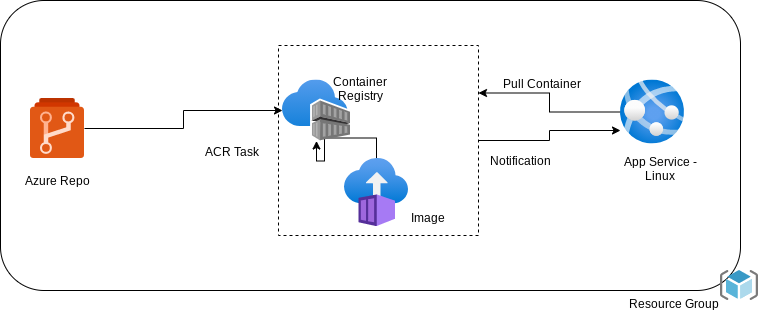

The diagram above was exported from draw.io. Its source (the exported page's mxGraphModel, read from the mxfile embedded in the PNG):
<mxGraphModel dx="1888" dy="539" grid="1" gridSize="10" guides="1" tooltips="1" connect="1" arrows="1" fold="1" page="1" pageScale="1" pageWidth="850" pageHeight="1100" math="0" shadow="0">
  <root>
    <mxCell id="dafo6QTgEBIcjpZqk31L-0" />
    <mxCell id="dafo6QTgEBIcjpZqk31L-1" parent="dafo6QTgEBIcjpZqk31L-0" />
    <mxCell id="-dEgxRjRZpL1MsNk-CeY-2" value="" style="rounded=0;whiteSpace=wrap;html=1;strokeWidth=1;fontColor=#595FFF;dashed=1;" parent="dafo6QTgEBIcjpZqk31L-1" vertex="1">
      <mxGeometry x="330" y="80" width="440" height="490" as="geometry" />
    </mxCell>
    <mxCell id="dafo6QTgEBIcjpZqk31L-2" value="" style="rounded=0;whiteSpace=wrap;html=1;dashed=1;rotation=-90;" parent="dafo6QTgEBIcjpZqk31L-1" vertex="1">
      <mxGeometry x="-9.5" y="370.5" width="201" height="156" as="geometry" />
    </mxCell>
    <mxCell id="dafo6QTgEBIcjpZqk31L-4" value="" style="whiteSpace=wrap;html=1;aspect=fixed;dashed=1;fillColor=#f5f5f5;strokeColor=#666666;fontColor=#333333;" parent="dafo6QTgEBIcjpZqk31L-1" vertex="1">
      <mxGeometry x="630" y="90" width="130" height="130" as="geometry" />
    </mxCell>
    <mxCell id="dafo6QTgEBIcjpZqk31L-6" value="" style="edgeStyle=orthogonalEdgeStyle;rounded=0;orthogonalLoop=1;jettySize=auto;html=1;" parent="dafo6QTgEBIcjpZqk31L-1" source="dafo6QTgEBIcjpZqk31L-9" target="dafo6QTgEBIcjpZqk31L-14" edge="1">
      <mxGeometry relative="1" as="geometry">
        <mxPoint x="550" y="200" as="sourcePoint" />
      </mxGeometry>
    </mxCell>
    <mxCell id="dafo6QTgEBIcjpZqk31L-8" style="edgeStyle=orthogonalEdgeStyle;rounded=0;orthogonalLoop=1;jettySize=auto;html=1;entryX=0.5;entryY=0;entryDx=0;entryDy=0;strokeColor=#000000;" parent="dafo6QTgEBIcjpZqk31L-1" source="dafo6QTgEBIcjpZqk31L-9" edge="1">
      <mxGeometry relative="1" as="geometry">
        <mxPoint x="458.75" y="370.5" as="targetPoint" />
      </mxGeometry>
    </mxCell>
    <mxCell id="dafo6QTgEBIcjpZqk31L-9" value="" style="aspect=fixed;html=1;points=[];align=center;image;fontSize=12;image=img/lib/azure2/app_services/App_Services.svg;" parent="dafo6QTgEBIcjpZqk31L-1" vertex="1">
      <mxGeometry x="418" y="136" width="64" height="64" as="geometry" />
    </mxCell>
    <mxCell id="dafo6QTgEBIcjpZqk31L-14" value="" style="aspect=fixed;html=1;points=[];align=center;image;fontSize=12;image=img/lib/azure2/databases/Azure_Database_PostgreSQL_Server.svg;" parent="dafo6QTgEBIcjpZqk31L-1" vertex="1">
      <mxGeometry x="670" y="120" width="48" height="64" as="geometry" />
    </mxCell>
    <mxCell id="dafo6QTgEBIcjpZqk31L-15" value="App Service - Linux" style="text;html=1;strokeColor=none;fillColor=none;align=center;verticalAlign=middle;whiteSpace=wrap;rounded=0;dashed=1;" parent="dafo6QTgEBIcjpZqk31L-1" vertex="1">
      <mxGeometry x="366" y="210" width="80" height="20" as="geometry" />
    </mxCell>
    <mxCell id="dafo6QTgEBIcjpZqk31L-20" value="Pull Container" style="text;html=1;strokeColor=none;fillColor=none;align=center;verticalAlign=top;whiteSpace=wrap;rounded=0;dashed=1;horizontal=1;direction=east;" parent="dafo6QTgEBIcjpZqk31L-1" vertex="1">
      <mxGeometry x="440" y="270" width="128" height="20" as="geometry" />
    </mxCell>
    <mxCell id="dafo6QTgEBIcjpZqk31L-21" value="PostgreSql" style="text;html=1;strokeColor=none;fillColor=none;align=center;verticalAlign=middle;whiteSpace=wrap;rounded=0;dashed=1;" parent="dafo6QTgEBIcjpZqk31L-1" vertex="1">
      <mxGeometry x="598" y="90" width="190" height="20" as="geometry" />
    </mxCell>
    <mxCell id="dafo6QTgEBIcjpZqk31L-22" value="Resource Group" style="text;html=1;strokeColor=none;fillColor=none;align=center;verticalAlign=top;whiteSpace=wrap;rounded=0;dashed=1;horizontal=1;direction=east;" parent="dafo6QTgEBIcjpZqk31L-1" vertex="1">
      <mxGeometry x="689" y="563" width="128" height="20" as="geometry" />
    </mxCell>
    <mxCell id="dafo6QTgEBIcjpZqk31L-26" value="" style="aspect=fixed;html=1;points=[];align=center;image;fontSize=12;image=img/lib/azure2/general/Production_Ready_Database.svg;dashed=1;dashPattern=1 1;strokeColor=#0000FF;" parent="dafo6QTgEBIcjpZqk31L-1" vertex="1">
      <mxGeometry x="710" y="148" width="48" height="64" as="geometry" />
    </mxCell>
    <mxCell id="dafo6QTgEBIcjpZqk31L-27" value="" style="rounded=0;whiteSpace=wrap;html=1;rotation=-90;dashed=1;direction=south;" parent="dafo6QTgEBIcjpZqk31L-1" vertex="1">
      <mxGeometry x="24" y="-4" width="95" height="302" as="geometry" />
    </mxCell>
    <mxCell id="dafo6QTgEBIcjpZqk31L-28" value="" style="aspect=fixed;pointerEvents=1;shadow=0;dashed=0;html=1;strokeColor=none;labelPosition=center;verticalLabelPosition=bottom;verticalAlign=top;align=center;fillColor=#00188D;shape=mxgraph.azure.user" parent="dafo6QTgEBIcjpZqk31L-1" vertex="1">
      <mxGeometry x="-80" y="114" width="47" height="50" as="geometry" />
    </mxCell>
    <mxCell id="dafo6QTgEBIcjpZqk31L-29" value="" style="aspect=fixed;html=1;points=[];align=center;image;fontSize=12;image=img/lib/azure2/devops/Azure_DevOps.svg;dashed=1;" parent="dafo6QTgEBIcjpZqk31L-1" vertex="1">
      <mxGeometry x="17" y="314.75" width="33.5" height="33.5" as="geometry" />
    </mxCell>
    <mxCell id="dafo6QTgEBIcjpZqk31L-30" value="" style="aspect=fixed;html=1;points=[];align=center;image;fontSize=12;image=img/lib/azure2/identity/Azure_Active_Directory.svg;dashed=1;" parent="dafo6QTgEBIcjpZqk31L-1" vertex="1">
      <mxGeometry x="210" y="66" width="70" height="64" as="geometry" />
    </mxCell>
    <mxCell id="dafo6QTgEBIcjpZqk31L-31" value="" style="aspect=fixed;html=1;points=[];align=center;image;fontSize=12;image=img/lib/mscae/ResourceGroup.svg;" parent="dafo6QTgEBIcjpZqk31L-1" vertex="1">
      <mxGeometry x="779.5" y="535" width="37.5" height="30" as="geometry" />
    </mxCell>
    <mxCell id="dafo6QTgEBIcjpZqk31L-32" value="Azure AD" style="text;html=1;strokeColor=none;fillColor=none;align=center;verticalAlign=top;whiteSpace=wrap;rounded=0;dashed=1;horizontal=1;direction=east;" parent="dafo6QTgEBIcjpZqk31L-1" vertex="1">
      <mxGeometry x="130" y="60" width="128" height="20" as="geometry" />
    </mxCell>
    <mxCell id="dafo6QTgEBIcjpZqk31L-33" value="Developer" style="text;html=1;strokeColor=none;fillColor=none;align=center;verticalAlign=top;whiteSpace=wrap;rounded=0;dashed=1;horizontal=1;direction=east;" parent="dafo6QTgEBIcjpZqk31L-1" vertex="1">
      <mxGeometry x="-111" y="164" width="128" height="20" as="geometry" />
    </mxCell>
    <mxCell id="dafo6QTgEBIcjpZqk31L-34" value="Approver" style="text;html=1;strokeColor=none;fillColor=none;align=center;verticalAlign=top;whiteSpace=wrap;rounded=0;dashed=1;horizontal=1;direction=east;" parent="dafo6QTgEBIcjpZqk31L-1" vertex="1">
      <mxGeometry x="-42" y="164" width="128" height="20" as="geometry" />
    </mxCell>
    <mxCell id="dafo6QTgEBIcjpZqk31L-35" value="" style="aspect=fixed;html=1;points=[];align=center;image;fontSize=12;image=img/lib/mscae/Azure_Pipelines&#09;.svg;dashed=1;" parent="dafo6QTgEBIcjpZqk31L-1" vertex="1">
      <mxGeometry x="42.5" y="363" width="43.5" height="43.5" as="geometry" />
    </mxCell>
    <mxCell id="dafo6QTgEBIcjpZqk31L-36" value="Release Pipe" style="text;html=1;strokeColor=none;fillColor=none;align=center;verticalAlign=top;whiteSpace=wrap;rounded=0;dashed=1;horizontal=1;direction=east;" parent="dafo6QTgEBIcjpZqk31L-1" vertex="1">
      <mxGeometry x="60" y="358" width="128" height="20" as="geometry" />
    </mxCell>
    <mxCell id="dafo6QTgEBIcjpZqk31L-37" value="" style="shape=hexagon;perimeter=hexagonPerimeter2;whiteSpace=wrap;html=1;fixedSize=1;size=50;strokeWidth=3;" parent="dafo6QTgEBIcjpZqk31L-1" vertex="1">
      <mxGeometry x="114.5" y="110" width="73.5" height="40" as="geometry" />
    </mxCell>
    <mxCell id="dafo6QTgEBIcjpZqk31L-38" value="" style="aspect=fixed;pointerEvents=1;shadow=0;dashed=0;html=1;strokeColor=none;labelPosition=center;verticalLabelPosition=bottom;verticalAlign=top;align=center;fillColor=#00188D;shape=mxgraph.azure.user" parent="dafo6QTgEBIcjpZqk31L-1" vertex="1">
      <mxGeometry x="-9" y="114" width="47" height="50" as="geometry" />
    </mxCell>
    <mxCell id="dafo6QTgEBIcjpZqk31L-39" value="Azure Devops" style="text;html=1;strokeColor=none;fillColor=none;align=center;verticalAlign=middle;whiteSpace=wrap;rounded=0;dashed=1;" parent="dafo6QTgEBIcjpZqk31L-1" vertex="1">
      <mxGeometry x="51" y="321.5" width="80" height="20" as="geometry" />
    </mxCell>
    <mxCell id="dafo6QTgEBIcjpZqk31L-45" value="" style="aspect=fixed;pointerEvents=1;shadow=0;dashed=0;html=1;strokeColor=none;labelPosition=center;verticalLabelPosition=bottom;verticalAlign=top;align=center;fillColor=#00188D;shape=mxgraph.azure.computer" parent="dafo6QTgEBIcjpZqk31L-1" vertex="1">
      <mxGeometry x="61.5" y="440.5" width="50" height="45" as="geometry" />
    </mxCell>
    <mxCell id="dafo6QTgEBIcjpZqk31L-46" value="Azure Devops Hosted Agent" style="text;html=1;strokeColor=none;fillColor=none;align=center;verticalAlign=top;whiteSpace=wrap;rounded=0;dashed=1;horizontal=1;direction=east;" parent="dafo6QTgEBIcjpZqk31L-1" vertex="1">
      <mxGeometry x="21" y="515" width="128" height="20" as="geometry" />
    </mxCell>
    <mxCell id="dafo6QTgEBIcjpZqk31L-47" value="" style="endArrow=none;dashed=1;html=1;strokeColor=#000000;exitX=0.024;exitY=0.326;exitDx=0;exitDy=0;exitPerimeter=0;" parent="dafo6QTgEBIcjpZqk31L-1" source="dafo6QTgEBIcjpZqk31L-49" target="dafo6QTgEBIcjpZqk31L-33" edge="1">
      <mxGeometry width="50" height="50" relative="1" as="geometry">
        <mxPoint x="400" y="340" as="sourcePoint" />
        <mxPoint x="10" y="220" as="targetPoint" />
        <Array as="points" />
      </mxGeometry>
    </mxCell>
    <mxCell id="dafo6QTgEBIcjpZqk31L-48" value="" style="endArrow=none;dashed=1;html=1;strokeColor=#000000;entryX=0.87;entryY=0.65;entryDx=0;entryDy=0;entryPerimeter=0;strokeWidth=2;" parent="dafo6QTgEBIcjpZqk31L-1" source="dafo6QTgEBIcjpZqk31L-36" target="dafo6QTgEBIcjpZqk31L-38" edge="1">
      <mxGeometry width="50" height="50" relative="1" as="geometry">
        <mxPoint x="141.5" y="280" as="sourcePoint" />
        <mxPoint x="191.5" y="230" as="targetPoint" />
        <Array as="points">
          <mxPoint x="150" y="320" />
          <mxPoint x="140" y="280" />
        </Array>
      </mxGeometry>
    </mxCell>
    <mxCell id="dafo6QTgEBIcjpZqk31L-49" value="Config Task" style="text;html=1;strokeColor=none;fillColor=none;align=center;verticalAlign=middle;whiteSpace=wrap;rounded=0;dashed=1;rotation=-75;" parent="dafo6QTgEBIcjpZqk31L-1" vertex="1">
      <mxGeometry x="-100" y="230" width="80" height="45.18" as="geometry" />
    </mxCell>
    <mxCell id="dafo6QTgEBIcjpZqk31L-50" value="" style="endArrow=none;dashed=1;html=1;strokeColor=#000000;exitX=0.024;exitY=0.326;exitDx=0;exitDy=0;exitPerimeter=0;strokeWidth=2;" parent="dafo6QTgEBIcjpZqk31L-1" source="dafo6QTgEBIcjpZqk31L-35" target="dafo6QTgEBIcjpZqk31L-49" edge="1">
      <mxGeometry width="50" height="50" relative="1" as="geometry">
        <mxPoint x="43.544000000000096" y="377.18100000000004" as="sourcePoint" />
        <mxPoint x="-48.69117647058829" y="184" as="targetPoint" />
        <Array as="points">
          <mxPoint x="-60" y="330" />
          <mxPoint x="-70" y="310" />
        </Array>
      </mxGeometry>
    </mxCell>
    <mxCell id="dafo6QTgEBIcjpZqk31L-51" value="Approve Release&amp;nbsp;" style="text;html=1;strokeColor=none;fillColor=none;align=center;verticalAlign=middle;whiteSpace=wrap;rounded=0;dashed=1;rotation=-120;" parent="dafo6QTgEBIcjpZqk31L-1" vertex="1">
      <mxGeometry x="86" y="230" width="80" height="20" as="geometry" />
    </mxCell>
    <mxCell id="dafo6QTgEBIcjpZqk31L-52" value="Service Principal" style="text;html=1;strokeColor=none;fillColor=none;align=center;verticalAlign=middle;whiteSpace=wrap;rounded=0;dashed=1;" parent="dafo6QTgEBIcjpZqk31L-1" vertex="1">
      <mxGeometry x="111.5" y="164" width="80" height="20" as="geometry" />
    </mxCell>
    <mxCell id="dafo6QTgEBIcjpZqk31L-53" value="" style="endArrow=none;dashed=1;html=1;strokeColor=#000000;exitX=0.87;exitY=-0.025;exitDx=0;exitDy=0;exitPerimeter=0;strokeWidth=3;" parent="dafo6QTgEBIcjpZqk31L-1" source="dafo6QTgEBIcjpZqk31L-45" target="dafo6QTgEBIcjpZqk31L-37" edge="1">
      <mxGeometry width="50" height="50" relative="1" as="geometry">
        <mxPoint x="200" y="325.18" as="sourcePoint" />
        <mxPoint x="250" y="275.18" as="targetPoint" />
        <Array as="points">
          <mxPoint x="190" y="290" />
        </Array>
      </mxGeometry>
    </mxCell>
    <mxCell id="dafo6QTgEBIcjpZqk31L-54" value="" style="endArrow=none;dashed=1;html=1;strokeWidth=3;exitX=-0.004;exitY=0.361;exitDx=0;exitDy=0;exitPerimeter=0;fillColor=#fff2cc;strokeColor=#FF3333;" parent="dafo6QTgEBIcjpZqk31L-1" target="dafo6QTgEBIcjpZqk31L-37" edge="1">
      <mxGeometry width="50" height="50" relative="1" as="geometry">
        <mxPoint x="308.0479999999998" y="226.168" as="sourcePoint" />
        <mxPoint x="450" y="280" as="targetPoint" />
        <Array as="points">
          <mxPoint x="220" y="220" />
        </Array>
      </mxGeometry>
    </mxCell>
    <mxCell id="dafo6QTgEBIcjpZqk31L-55" value="" style="endArrow=none;dashed=1;html=1;strokeWidth=3;exitX=1;exitY=0.5;exitDx=0;exitDy=0;exitPerimeter=0;strokeColor=#33FF33;" parent="dafo6QTgEBIcjpZqk31L-1" source="dafo6QTgEBIcjpZqk31L-45" edge="1">
      <mxGeometry width="50" height="50" relative="1" as="geometry">
        <mxPoint x="121.75" y="457.5" as="sourcePoint" />
        <mxPoint x="310" y="387.1887005649718" as="targetPoint" />
      </mxGeometry>
    </mxCell>
    <mxCell id="dafo6QTgEBIcjpZqk31L-56" value="Permission" style="text;html=1;strokeColor=none;fillColor=none;align=center;verticalAlign=middle;whiteSpace=wrap;rounded=0;dashed=1;" parent="dafo6QTgEBIcjpZqk31L-1" vertex="1">
      <mxGeometry x="190" y="200" width="120" height="20" as="geometry" />
    </mxCell>
    <mxCell id="dafo6QTgEBIcjpZqk31L-57" value="Deploy" style="text;html=1;strokeColor=none;fillColor=none;align=center;verticalAlign=middle;whiteSpace=wrap;rounded=0;dashed=1;" parent="dafo6QTgEBIcjpZqk31L-1" vertex="1">
      <mxGeometry x="150" y="440.5" width="120" height="20" as="geometry" />
    </mxCell>
    <mxCell id="-dEgxRjRZpL1MsNk-CeY-1" value="" style="rounded=0;whiteSpace=wrap;html=1;strokeColor=#000000;strokeWidth=1;fontColor=#595FFF;dashed=1;" parent="dafo6QTgEBIcjpZqk31L-1" vertex="1">
      <mxGeometry x="360" y="358" width="200" height="190" as="geometry" />
    </mxCell>
    <mxCell id="dafo6QTgEBIcjpZqk31L-12" value="" style="aspect=fixed;html=1;points=[];align=center;image;fontSize=12;image=img/lib/azure2/containers/Container_Instances.svg;" parent="dafo6QTgEBIcjpZqk31L-1" vertex="1">
      <mxGeometry x="434" y="457.5" width="64" height="69" as="geometry" />
    </mxCell>
    <mxCell id="dafo6QTgEBIcjpZqk31L-11" style="edgeStyle=orthogonalEdgeStyle;rounded=0;orthogonalLoop=1;jettySize=auto;html=1;" parent="dafo6QTgEBIcjpZqk31L-1" source="dafo6QTgEBIcjpZqk31L-12" target="dafo6QTgEBIcjpZqk31L-13" edge="1">
      <mxGeometry relative="1" as="geometry" />
    </mxCell>
    <mxCell id="dafo6QTgEBIcjpZqk31L-13" value="" style="aspect=fixed;html=1;points=[];align=center;image;fontSize=12;image=img/lib/azure2/containers/Container_Registries.svg;" parent="dafo6QTgEBIcjpZqk31L-1" vertex="1">
      <mxGeometry x="372" y="379.5" width="68" height="61" as="geometry" />
    </mxCell>
    <mxCell id="dafo6QTgEBIcjpZqk31L-16" value="Container Registry" style="text;html=1;strokeColor=none;fillColor=none;align=center;verticalAlign=middle;whiteSpace=wrap;rounded=0;dashed=1;" parent="dafo6QTgEBIcjpZqk31L-1" vertex="1">
      <mxGeometry x="430" y="378" width="40" height="20" as="geometry" />
    </mxCell>
    <mxCell id="dafo6QTgEBIcjpZqk31L-17" value="Container Instance" style="text;html=1;strokeColor=none;fillColor=none;align=center;verticalAlign=middle;whiteSpace=wrap;rounded=0;dashed=1;" parent="dafo6QTgEBIcjpZqk31L-1" vertex="1">
      <mxGeometry x="491" y="506.5" width="54" height="20" as="geometry" />
    </mxCell>
  </root>
</mxGraphModel>